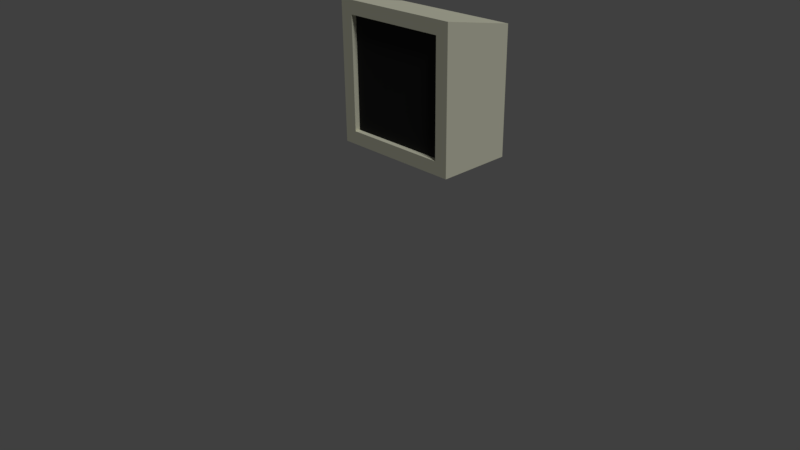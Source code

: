 # Source: puter.blend  (saved by Blender 2.77.0; exported with 4.5.12 LTS)
import bpy
from mathutils import Matrix  # noqa: F401  (used for matrix-valued properties, if any)

bpy.ops.wm.read_factory_settings(use_empty=True)
scene = bpy.context.scene
scene.name = 'Scene'

# ---- collections
col_collection_1 = bpy.data.collections.new('Collection 1'); scene.collection.children.link(col_collection_1)
col_collection_3 = bpy.data.collections.new('Collection 3'); scene.collection.children.link(col_collection_3)

# ---- materials (node trees are filled in below, after node groups)
mat_material = bpy.data.materials.new('Material')
mat_material.alpha_threshold = 0.0
mat_material.use_transparent_shadow = False
mat_material.diffuse_color = (0.9131, 0.9131, 0.7157, 1.0)
mat_material.roughness = 0.5
mat_material.specular_intensity = 0.0
mat_material.line_color = (0.0, 0.0, 0.0, 1.0)
mat_screen = bpy.data.materials.new('screen')
mat_screen.alpha_threshold = 0.0
mat_screen.use_transparent_shadow = False
mat_screen.preview_render_type = 'CUBE'
mat_screen.diffuse_color = (0.02451, 0.02451, 0.02451, 1.0)
mat_screen.roughness = 0.5
mat_screen.specular_intensity = 0.0

# ---- material node trees

# ---- world
world_world = bpy.data.worlds.new('World'); scene.world = world_world
world_world.color = (0.05088, 0.05088, 0.05088)
world_world.use_sun_shadow = False
world_world.sun_shadow_jitter_overblur = 0.0
world_world.cycles.sampling_method = 'MANUAL'

# ---- cameras
cam_camera = bpy.data.cameras.new('Camera')
cam_camera.clip_end = 100.0
cam_camera.lens = 35.0
cam_camera.sensor_width = 32.0
cam_camera.sensor_height = 18.0
cam_camera.ortho_scale = 7.314
cam_camera.dof.focus_distance = 0.0
cam_camera.dof.aperture_fstop = 128.0

# ---- lights
light_sun = bpy.data.lights.new('Sun', 'SUN')
light_sun.transmission_factor = 0.0
light_sun.angle = 0.1993
light_sun.energy = 1.0
light_sun.shadow_buffer_clip_start = 0.5
light_sun.shadow_soft_size = 0.1
light_sun.shadow_cascade_max_distance = 1000.0

# ---- meshes
me_cube = bpy.data.meshes.new('Cube')
me_cube.from_pydata([(0.4371, 2.136, 0.02773), (0.4371, 1.047, 0.02773), (-1.495, 1.047, 0.02773), (-1.495, 2.136, 0.02773), (0.4371, 2.136, 1.821), (0.4371, 1.047, 2.028), (-1.495, 1.047, 2.028), (-1.495, 2.136, 1.821), (0.2451, 1.047, 0.2197), (-1.303, 1.047, 0.2197), (0.2451, 1.047, 1.836), (-1.303, 1.047, 1.836), (0.2451, 1.124, 0.2197), (-1.303, 1.124, 0.2197), (0.2451, 1.124, 1.836), (-1.303, 1.124, 1.836), (-0.1043, 1.831, 0.02773), (-0.1043, 1.352, 0.02773), (-0.9539, 1.831, 0.02773), (-0.9539, 1.352, 0.02773), (-0.1043, 1.831, -0.03222), (-0.1043, 1.352, -0.03222), (-0.9539, 1.831, -0.03222), (-0.9539, 1.352, -0.03222), (-0.02713, 1.875, -0.03222), (-0.02713, 1.309, -0.03222), (-1.031, 1.875, -0.03222), (-1.031, 1.309, -0.03222), (-0.02713, 1.875, -0.1047), (-0.02713, 1.309, -0.1047), (-1.031, 1.875, -0.1047), (-1.031, 1.309, -0.1047), (-1.299, 0.928, 0.9417)], [], [(0, 1, 17, 16), (4, 7, 6, 5), (0, 4, 5, 1), (1, 5, 10, 8), (2, 6, 7, 3), (4, 0, 3, 7), (10, 11, 15, 14), (2, 1, 8, 9), (5, 6, 11, 10), (6, 2, 9, 11), (12, 14, 15, 13), (8, 10, 14, 12), (11, 9, 13, 15), (9, 8, 12, 13), (19, 18, 22, 23), (2, 3, 18, 19), (1, 2, 19, 17), (3, 0, 16, 18), (22, 20, 24, 26), (18, 16, 20, 22), (17, 19, 23, 21), (16, 17, 21, 20), (25, 27, 31, 29), (21, 23, 27, 25), (20, 21, 25, 24), (23, 22, 26, 27), (28, 29, 31, 30), (24, 25, 29, 28), (27, 26, 30, 31), (26, 24, 28, 30)])
me_cube.polygons.foreach_set('material_index', [0, 0, 0, 0, 0, 0, 0, 0, 0, 0, 1, 0, 0, 0, 0, 0, 0, 0, 0, 0, 0, 0, 0, 0, 0, 0, 0, 0, 0, 0])
me_cube.materials.append(mat_material)
me_cube.materials.append(mat_screen)
me_cube.use_remesh_preserve_volume = False
me_cube.use_remesh_preserve_attributes = False
me_cube.use_mirror_vertex_groups = False
me_cube.update()

# ---- objects
ob_cube = bpy.data.objects.new('Cube', me_cube)
ob_camera = bpy.data.objects.new('Camera', cam_camera)
ob_sun = bpy.data.objects.new('Sun', light_sun)

# ---- transforms, parenting, visibility, modifiers, constraints
ob_cube.location = (0.0, -0.1831, 0.8871)
ob_cube.lock_rotations_4d = False
ob_cube.empty_display_type = 'ARROWS'
ob_cube.lineart.crease_threshold = 0.0
ob_camera.location = (7.481, -6.508, 5.344)
ob_camera.rotation_euler = (1.109, 0.01082, 0.8149)
ob_camera.lock_rotations_4d = False
ob_camera.empty_display_type = 'ARROWS'
ob_camera.color = (0.0, 0.0, 0.0, 0.0)
ob_camera.display_type = 'WIRE'
ob_camera.lineart.crease_threshold = 0.0
ob_sun.location = (4.478, 0.3889, 8.103)
ob_sun.rotation_euler = (-0.1845, 0.5903, -0.5628)
ob_sun.lineart.crease_threshold = 0.0

# ---- collection membership
col_collection_1.objects.link(ob_cube)
col_collection_1.objects.link(ob_camera)
col_collection_3.objects.link(ob_sun)

# ---- scene / render settings (as saved in the file)
scene.camera = ob_camera
scene.frame_start = 1; scene.frame_end = 250; scene.frame_set(1)
scene.render.engine = 'BLENDER_EEVEE_NEXT'
scene.render.resolution_percentage = 50
scene.render.dither_intensity = 0.0
scene.cycles.use_denoising = False
scene.cycles.samples = 128
scene.cycles.sampling_pattern = 'TABULATED_SOBOL'
scene.cycles.light_sampling_threshold = 0.0
scene.cycles.use_adaptive_sampling = False
scene.cycles.use_light_tree = False
scene.cycles.blur_glossy = 0.0
scene.cycles.sample_clamp_indirect = 0.0
scene.view_settings.view_transform = 'Standard'
bpy.context.view_layer.update()
